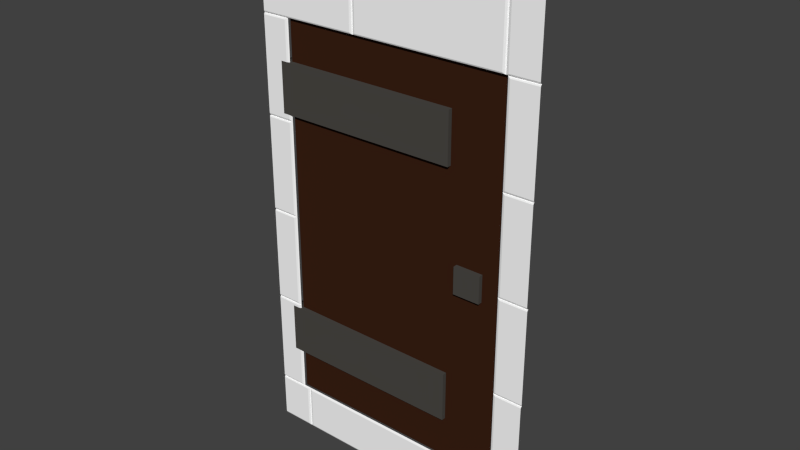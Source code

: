 # Source: Mauer_St_ck_T_r_1.1.blend  (saved by Blender 2.70.0; exported with 4.5.12 LTS)
import bpy
from mathutils import Matrix  # noqa: F401  (used for matrix-valued properties, if any)

bpy.ops.wm.read_factory_settings(use_empty=True)
scene = bpy.context.scene
scene.name = 'Scene'

# ---- collections
col_collection_1 = bpy.data.collections.new('Collection 1'); scene.collection.children.link(col_collection_1)

# ---- materials (node trees are filled in below, after node groups)
mat_t_r_metall = bpy.data.materials.new('Tür_Metall')
mat_t_r_metall.alpha_threshold = 0.0
mat_t_r_metall.use_transparent_shadow = False
mat_t_r_metall.diffuse_color = (0.07227, 0.06663, 0.05951, 1.0)
mat_t_r_metall.roughness = 0.5
mat_t_r_metall.line_color = (0.0, 0.0, 0.0, 1.0)
mat_t_r = bpy.data.materials.new('Tür')
mat_t_r.alpha_threshold = 0.0
mat_t_r.use_transparent_shadow = False
mat_t_r.diffuse_color = (0.044, 0.015, 0.007, 1.0)
mat_t_r.roughness = 0.5
mat_t_r.line_color = (0.0, 0.0, 0.0, 1.0)
mat_stone = bpy.data.materials.new('Stone')
mat_stone.alpha_threshold = 0.0
mat_stone.use_transparent_shadow = False
mat_stone.diffuse_color = (1.0, 1.0, 1.0, 1.0)
mat_stone.roughness = 0.5
mat_stone.line_color = (0.0, 0.0, 0.0, 1.0)

# ---- material node trees

# ---- world
world_world = bpy.data.worlds.new('World'); scene.world = world_world
world_world.color = (0.05088, 0.05088, 0.05088)
world_world.use_sun_shadow = False
world_world.sun_shadow_jitter_overblur = 0.0
world_world.cycles.sampling_method = 'MANUAL'
world_world.cycles.sample_map_resolution = 256

# ---- meshes
me_t_r_1_1 = bpy.data.meshes.new('Tür_1.1')
me_t_r_1_1.from_pydata([(0.5974, -1.391, -0.06976), (0.5974, -0.1264, -0.06976), (0.8285, -0.1264, -0.06976), (0.8285, -1.391, -0.06976), (0.5974, -1.391, 0.06976), (0.5974, -0.1264, 0.06976), (0.8285, -0.1264, 0.06976), (0.8285, -1.391, 0.06976), (-1.079, -0.2663, -0.7787), (-1.079, -1.387, -0.7787), (0.5231, -1.387, -0.7787), (0.5231, -0.2663, -0.7787), (-1.079, -0.2663, -0.5204), (-1.079, -1.387, -0.5204), (0.5231, -1.387, -0.5204), (0.5231, -0.2663, -0.5204), (-1.079, -0.2663, 0.5314), (-1.079, -1.387, 0.5314), (0.5231, -1.387, 0.5314), (0.5231, -0.2663, 0.5314), (-1.079, -0.2663, 0.7897), (-1.079, -1.387, 0.7897), (0.5231, -1.387, 0.7897), (0.5231, -0.2663, 0.7897), (-1.0, -1.0, -1.0), (-1.0, 1.0, -1.0), (1.0, 1.0, -1.0), (1.0, -1.0, -1.0), (-1.0, -1.0, 1.0), (-1.0, 1.0, 1.0), (1.0, 1.0, 1.0), (1.0, -1.0, 1.0)], [], [(4, 5, 1, 0), (6, 7, 3, 2), (7, 4, 0, 3), (0, 1, 2, 3), (7, 6, 5, 4), (12, 13, 9, 8), (13, 14, 10, 9), (14, 15, 11, 10), (8, 9, 10, 11), (15, 14, 13, 12), (20, 21, 17, 16), (21, 22, 18, 17), (22, 23, 19, 18), (16, 17, 18, 19), (23, 22, 21, 20), (28, 29, 25, 24), (29, 30, 26, 25), (30, 31, 27, 26), (31, 28, 24, 27), (24, 25, 26, 27), (31, 30, 29, 28)])
me_t_r_1_1.polygons.foreach_set('material_index', [0, 0, 0, 0, 0, 0, 0, 0, 0, 0, 0, 0, 0, 0, 0, 1, 1, 1, 1, 1, 1])
me_t_r_1_1.materials.append(mat_t_r_metall)
me_t_r_1_1.materials.append(mat_t_r)
me_t_r_1_1.use_remesh_preserve_volume = False
me_t_r_1_1.use_remesh_preserve_attributes = False
me_t_r_1_1.use_mirror_vertex_groups = False
me_t_r_1_1.update()
me_mauer_st_ck_t_r_1_1 = bpy.data.meshes.new('Mauer-Stück_Tür_1.1')
me_mauer_st_ck_t_r_1_1.from_pydata([(-1.8, -4.983, -0.4651), (1.95, -4.983, -0.4651), (-1.8, 5.985, -0.4651), (1.95, 5.985, -0.4651), (-1.373, -4.051, 0.02381), (-1.348, -4.026, 0.01148), (-1.373, -4.944, 0.02381), (-1.348, -4.968, 0.01148), (-1.336, -4.981, -0.01334), (-1.299, -4.944, 0.02381), (-1.324, -4.968, 0.01148), (-1.336, -4.014, -0.01334), (-1.299, -4.051, 0.02381), (-1.324, -4.026, 0.01148), (0.6267, -4.051, 0.02381), (0.6515, -4.026, 0.01148), (0.6267, -4.944, 0.02381), (0.6515, -4.968, 0.01148), (1.95, -4.014, -0.01334), (1.949, -4.001, 0.01148), (0.6638, -4.981, -0.01334), (0.701, -4.944, 0.02381), (0.6761, -4.968, 0.01148), (0.6638, -4.014, -0.01334), (0.701, -4.051, 0.02381), (0.6761, -4.026, 0.01148), (1.948, -3.977, 0.02381), (1.95, -2.014, -0.01334), (1.949, -2.026, 0.01148), (1.948, -2.051, 0.02381), (-1.474, -2.051, 0.02381), (-1.449, -2.026, 0.01148), (-1.474, -3.977, 0.02381), (-1.449, -4.001, 0.01148), (-1.437, -4.014, -0.01334), (-1.437, -2.014, -0.01334), (1.563, -2.014, -0.01334), (1.563, -4.014, -0.01334), (1.957, -2.014, -0.01334), (1.957, -2.001, 0.01148), (1.6, -3.977, 0.02381), (1.575, -4.001, 0.01148), (1.6, -2.051, 0.02381), (1.575, -2.026, 0.01148), (1.957, -1.977, 0.02381), (1.957, -0.01365, -0.01334), (1.957, -0.02598, 0.01148), (1.957, -0.05081, 0.02381), (1.952, -0.01365, -0.01334), (1.952, -0.001332, 0.01148), (1.564, -2.014, -0.01334), (1.601, -1.977, 0.02381), (1.576, -2.001, 0.01148), (1.564, -0.01365, -0.01334), (1.601, -0.05081, 0.02381), (1.576, -0.02598, 0.01148), (1.952, 0.0235, 0.02381), (1.952, 1.986, -0.01334), (1.952, 1.974, 0.01148), (1.952, 1.949, 0.02381), (-1.801, -4.014, -0.01334), (-1.8, -4.001, 0.01148), (-1.8, -3.977, 0.02381), (-1.801, -2.014, -0.01334), (-1.8, -2.026, 0.01148), (-1.8, -2.051, 0.02381), (-1.437, -0.01365, -0.01334), (-1.474, -0.05081, 0.02381), (-1.449, -0.02598, 0.01148), (-1.437, -2.014, -0.01334), (-1.474, -1.977, 0.02381), (-1.449, -2.001, 0.01148), (-1.8, -2.014, -0.01334), (-1.8, -2.001, 0.01148), (-1.8, -1.977, 0.02381), (-1.8, -0.01365, -0.01334), (-1.8, -0.02598, 0.01148), (-1.437, 1.986, -0.01334), (-1.474, 1.949, 0.02381), (-1.449, 1.974, 0.01148), (-1.437, -0.01365, -0.01334), (-1.474, 0.0235, 0.02381), (-1.449, -0.001332, 0.01148), (1.956, 1.986, -0.01334), (1.956, 1.999, 0.01148), (1.601, 0.0235, 0.02381), (1.576, -0.001332, 0.01148), (1.564, 1.986, -0.01334), (1.601, 1.949, 0.02381), (1.576, 1.974, 0.01148), (1.956, 2.023, 0.02381), (1.956, 3.986, -0.01334), (1.956, 3.974, 0.01148), (1.956, 3.949, 0.02381), (1.564, -0.01365, -0.01334), (-1.474, 3.949, 0.02381), (-1.449, 3.974, 0.01148), (-1.474, 2.023, 0.02381), (-1.449, 1.999, 0.01148), (-1.437, 1.986, -0.01334), (-1.437, 3.986, -0.01334), (1.564, 3.986, -0.01334), (1.564, 1.986, -0.01334), (1.952, 3.986, -0.01334), (1.952, 3.999, 0.01148), (1.602, 2.023, 0.02381), (1.577, 1.999, 0.01148), (1.602, 3.949, 0.02381), (1.577, 3.974, 0.01148), (1.952, 4.023, 0.02381), (1.952, 5.986, -0.01334), (1.952, 5.974, 0.01148), (1.952, 5.949, 0.02381), (1.58, 4.023, 0.02381), (1.555, 3.999, 0.01148), (1.58, 5.949, 0.02381), (1.555, 5.974, 0.01148), (-0.4573, 3.986, -0.01334), (-0.4202, 4.023, 0.02381), (-0.445, 3.999, 0.01148), (-0.4573, 5.986, -0.01334), (-0.4202, 5.949, 0.02381), (-0.445, 5.974, 0.01148), (1.543, 5.986, -0.01334), (1.506, 5.949, 0.02381), (1.53, 5.974, 0.01148), (1.543, 3.986, -0.01334), (1.506, 4.023, 0.02381), (1.53, 3.999, 0.01148), (-1.8, 3.986, -0.01334), (-1.8, 4.023, 0.02381), (-1.8, 3.999, 0.01148), (-1.8, 5.986, -0.01334), (-1.8, 5.949, 0.02381), (-1.8, 5.974, 0.01148), (-0.4945, 5.949, 0.02381), (-0.4696, 5.974, 0.01148), (-0.4945, 4.023, 0.02381), (-0.4696, 3.999, 0.01148), (-1.803, 3.949, 0.02381), (-1.802, 3.974, 0.01148), (-1.801, 3.986, -0.01334), (-1.803, 2.023, 0.02381), (-1.802, 1.999, 0.01148), (-1.801, 1.986, -0.01334), (-1.801, 1.949, 0.02381), (-1.805, 1.974, 0.01148), (-1.799, 1.986, -0.01334), (-1.801, 0.0235, 0.02381), (-1.805, -0.001332, 0.01148), (-1.799, -0.01365, -0.01334), (1.95, -4.981, -0.01334), (-1.801, -4.981, -0.01334), (-1.8, -4.051, 0.02381), (-1.8, -4.026, 0.01148), (-1.8, -4.944, 0.02381), (-1.8, -4.968, 0.01148), (-1.801, -4.981, -0.01334), (-1.8, -0.05081, 0.02381), (0.6638, -4.981, -0.01334), (-1.336, -4.981, -0.01334), (1.95, -4.051, 0.02381), (1.95, -4.026, 0.01148), (1.95, -4.014, -0.01334), (1.95, -4.944, 0.02381), (1.951, -4.968, 0.01148), (1.95, -4.981, -0.01334)], [], [(153, 4, 5, 154), (4, 6, 7, 5), (16, 14, 12, 9), (9, 12, 13, 10), (10, 13, 11, 8), (12, 14, 15, 13), (14, 16, 17, 15), (16, 9, 10, 17), (164, 161, 24, 21), (21, 24, 25, 22), (22, 25, 23, 20), (42, 29, 28, 43), (89, 58, 57, 87), (164, 21, 22, 165), (165, 22, 20, 166), (65, 30, 31, 64), (30, 32, 33, 31), (26, 29, 42, 40), (40, 42, 43, 41), (54, 47, 46, 55), (26, 40, 41, 19), (44, 47, 54, 51), (51, 54, 55, 52), (52, 55, 53, 50), (88, 59, 58, 89), (44, 51, 52, 39), (39, 52, 50, 38), (32, 62, 61, 33), (76, 68, 66, 75), (67, 70, 71, 68), (68, 71, 69, 66), (70, 74, 73, 71), (145, 78, 79, 146), (146, 79, 77, 147), (78, 81, 82, 79), (79, 82, 80, 77), (71, 73, 72, 69), (56, 59, 88, 85), (85, 88, 89, 86), (107, 93, 92, 108), (56, 85, 86, 49), (139, 95, 96, 140), (95, 97, 98, 96), (90, 93, 107, 105), (105, 107, 108, 106), (115, 112, 111, 116), (90, 105, 106, 84), (109, 112, 115, 113), (113, 115, 116, 114), (109, 113, 114, 104), (127, 124, 121, 118), (20, 8, 160, 159), (166, 20, 159, 151), (118, 121, 122, 119), (119, 122, 120, 117), (121, 124, 125, 122), (122, 125, 123, 120), (124, 127, 128, 125), (125, 128, 126, 123), (127, 118, 119, 128), (128, 119, 117, 126), (137, 135, 133, 130), (133, 135, 136, 134), (135, 137, 138, 136), (137, 130, 131, 138), (97, 95, 139, 142), (97, 142, 143, 98), (81, 78, 145, 148), (32, 30, 65, 62), (81, 148, 149, 82), (82, 149, 150, 80), (6, 4, 153, 155), (6, 155, 156, 7), (67, 68, 76, 158), (67, 158, 74, 70), (24, 161, 162, 25), (25, 162, 163, 23), (55, 46, 45, 53), (154, 5, 11, 60), (5, 7, 8, 11), (13, 15, 23, 11), (15, 17, 20, 23), (17, 10, 8, 20), (64, 31, 35, 63), (31, 33, 34, 35), (41, 43, 36, 37), (108, 92, 91, 101), (19, 41, 37, 18), (116, 111, 110, 123), (33, 61, 60, 34), (86, 89, 87, 94), (49, 86, 94, 48), (140, 96, 100, 141), (96, 98, 99, 100), (106, 108, 101, 102), (84, 106, 102, 83), (114, 116, 123, 126), (104, 114, 126, 103), (8, 157, 152, 160), (134, 136, 120, 132), (136, 138, 117, 120), (138, 131, 129, 117), (1, 0, 152, 160, 159, 151), (98, 143, 144, 99), (7, 156, 157, 8), (43, 28, 27, 36), (2, 3, 110, 123, 120, 132)])
me_mauer_st_ck_t_r_1_1.materials.append(mat_stone)
me_mauer_st_ck_t_r_1_1.use_remesh_preserve_volume = False
me_mauer_st_ck_t_r_1_1.use_remesh_preserve_attributes = False
me_mauer_st_ck_t_r_1_1.use_mirror_vertex_groups = False
me_mauer_st_ck_t_r_1_1.update()

# ---- objects
ob_t_r_1_1 = bpy.data.objects.new('Tür_1.1', me_t_r_1_1)
ob_mauer_st_ck_t_r_1_1 = bpy.data.objects.new('Mauer-Stück_Tür_1.1', me_mauer_st_ck_t_r_1_1)

# ---- transforms, parenting, visibility, modifiers, constraints
ob_t_r_1_1.location = (0.0, 0.01497, 1.242)
ob_t_r_1_1.scale = (0.605, 0.05625, 1.002)
ob_t_r_1_1.lineart.crease_threshold = 0.0
ob_mauer_st_ck_t_r_1_1.location = (-0.02991, -0.05812, 1.246)
ob_mauer_st_ck_t_r_1_1.rotation_euler = (1.571, 2.22e-16, 2.22e-16)
ob_mauer_st_ck_t_r_1_1.scale = (0.4, 0.25, 0.2)
ob_mauer_st_ck_t_r_1_1.lineart.crease_threshold = 0.0
_m = ob_mauer_st_ck_t_r_1_1.modifiers.new('Array', 'ARRAY')
_m.count = 1
_m.constant_offset_displace = (0.0, 0.0, 0.0)
_m.relative_offset_displace = (0.99, 0.0, 0.0)

# ---- collection membership
col_collection_1.objects.link(ob_t_r_1_1)
col_collection_1.objects.link(ob_mauer_st_ck_t_r_1_1)

# ---- scene / render settings (as saved in the file)
scene.frame_start = 1; scene.frame_end = 250; scene.frame_set(1)
scene.render.engine = 'BLENDER_EEVEE_NEXT'
scene.render.image_settings.file_format = 'JPEG'
scene.render.dither_intensity = 0.0
scene.cycles.use_denoising = False
scene.cycles.samples = 10
scene.cycles.sampling_pattern = 'TABULATED_SOBOL'
scene.cycles.light_sampling_threshold = 0.0
scene.cycles.use_adaptive_sampling = False
scene.cycles.use_light_tree = False
scene.cycles.blur_glossy = 0.0
scene.cycles.volume_bounces = 1
scene.cycles.pixel_filter_type = 'GAUSSIAN'
scene.cycles.sample_clamp_indirect = 0.0
scene.view_settings.view_transform = 'Standard'
bpy.context.view_layer.update()

# ---- added for rendering (the .blend has no active camera and no usable light): camera, sun
cam_auto = bpy.data.cameras.new('AutoCamera')
cam_auto.lens = 50.0
cam_auto.sensor_width = 36.0
cam_auto.clip_end = 1000.0
ob_auto_camera = bpy.data.objects.new('AutoCamera', cam_auto)
scene.collection.objects.link(ob_auto_camera)
ob_auto_camera.location = (2.89709, -3.47193, 3.68914)
ob_auto_camera.rotation_euler = (1.09748, -7.21219e-08, 0.694738)
scene.camera = ob_auto_camera
light_auto_sun = bpy.data.lights.new('AutoSun', 'SUN')
light_auto_sun.energy = 3.0
light_auto_sun.angle = 0.0523599
ob_auto_sun = bpy.data.objects.new('AutoSun', light_auto_sun)
scene.collection.objects.link(ob_auto_sun)
ob_auto_sun.rotation_euler = (0.872665, 0.174533, 0.523599)
bpy.context.view_layer.update()

